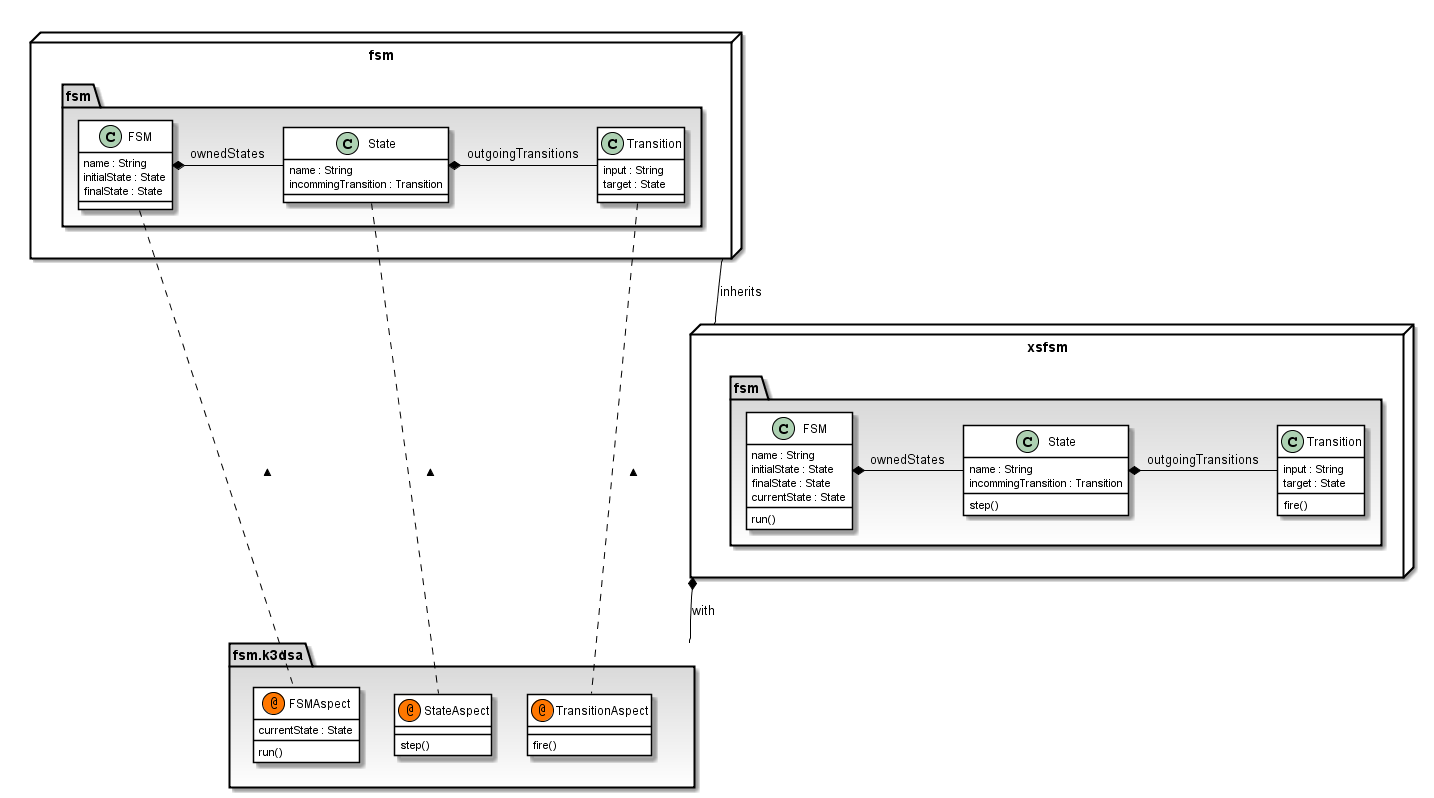

The diagram above was rendered by PlantUML. Its source (embedded in the PNG):
@startuml
hide stereotype

skinparam class {
	BackgroundColor White
	ArrowColor Black
	BorderColor Black
}
namespace fsm <<Node>> {
	namespace fsm #LightGray-white {
	  class FSM {
	    name : String
	    initialState : State
	    finalState : State
	  }
	  class State{
	    name : String
	    incommingTransition : Transition
	  }
	  class Transition{
	    input : String
	    target : State
	  }
	  FSM *- State : ownedStates
	  State *- Transition : outgoingTransitions
	}

}

namespace fsm.k3dsa  #LightGray-white {
    class FSMAspect << (@,#FF7700) Aspect >>{
	    currentState : State
	    run()
	}
	class StateAspect << (@,#FF7700) Aspect >>{
	    step()
	}
	class TransitionAspect << (@,#FF7700) Aspect >>{
	    fire()
	}
}

fsm.fsm.FSM .. fsm.k3dsa.FSMAspect  : <
fsm.fsm.State .. fsm.k3dsa.StateAspect  : <
fsm.fsm.Transition .. fsm.k3dsa.TransitionAspect  : <

namespace xsfsm <<Node>> {
	namespace fsm  #LightGray-white {
	  class FSM {
	    name : String
	    initialState : State
	    finalState : State
	    currentState : State
	    run()
	  }
	  class State{
	    name : String
	    incommingTransition : Transition
	    step()
	  }
	  class Transition{
	    input : String
	    target : State
	    fire()
	  }
	  FSM *- State : ownedStates
	  State *- Transition : outgoingTransitions
	}

}

fsm <|-- xsfsm : inherits
xsfsm *-- fsm.k3dsa : with

@enduml